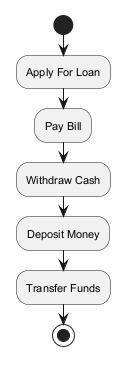

The diagram above was rendered by PlantUML. Its source (embedded in the PNG):
@startuml
skinparam backgroundColor #FFFFFF
skinparam classBackgroundColor #F1F8E9
skinparam classBorderColor #33691E
skinparam defaultFontSize 11
start
:Apply For Loan;
:Pay Bill;
:Withdraw Cash;
:Deposit Money;
:Transfer Funds;
stop
@enduml